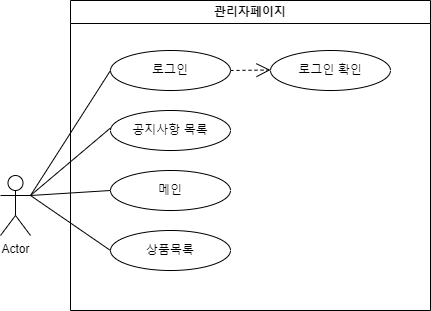

The diagram above was exported from draw.io. Its source (the exported page's mxGraphModel, read from the mxfile embedded in the PNG):
<mxGraphModel dx="1221" dy="745" grid="1" gridSize="10" guides="1" tooltips="1" connect="1" arrows="1" fold="1" page="1" pageScale="1" pageWidth="827" pageHeight="1169" math="0" shadow="0">
  <root>
    <mxCell id="0" />
    <mxCell id="1" parent="0" />
    <mxCell id="sZxDRNQJro5fTzlpbOL2-1" value="Actor" style="shape=umlActor;verticalLabelPosition=bottom;verticalAlign=top;html=1;outlineConnect=0;" parent="1" vertex="1">
      <mxGeometry x="50" y="405" width="30" height="60" as="geometry" />
    </mxCell>
    <mxCell id="sZxDRNQJro5fTzlpbOL2-3" value="관리자페이지" style="swimlane;whiteSpace=wrap;html=1;" parent="1" vertex="1">
      <mxGeometry x="120" y="230" width="360" height="310" as="geometry" />
    </mxCell>
    <mxCell id="sZxDRNQJro5fTzlpbOL2-4" value="로그인" style="ellipse;whiteSpace=wrap;html=1;" parent="sZxDRNQJro5fTzlpbOL2-3" vertex="1">
      <mxGeometry x="40" y="50" width="120" height="40" as="geometry" />
    </mxCell>
    <mxCell id="sZxDRNQJro5fTzlpbOL2-5" value="공지사항 목록" style="ellipse;whiteSpace=wrap;html=1;" parent="sZxDRNQJro5fTzlpbOL2-3" vertex="1">
      <mxGeometry x="40" y="110" width="120" height="40" as="geometry" />
    </mxCell>
    <mxCell id="sZxDRNQJro5fTzlpbOL2-6" value="메인" style="ellipse;whiteSpace=wrap;html=1;" parent="sZxDRNQJro5fTzlpbOL2-3" vertex="1">
      <mxGeometry x="40" y="170" width="120" height="40" as="geometry" />
    </mxCell>
    <mxCell id="sZxDRNQJro5fTzlpbOL2-9" value="상품목록" style="ellipse;whiteSpace=wrap;html=1;" parent="sZxDRNQJro5fTzlpbOL2-3" vertex="1">
      <mxGeometry x="40" y="230" width="120" height="40" as="geometry" />
    </mxCell>
    <mxCell id="sZxDRNQJro5fTzlpbOL2-11" value="" style="endArrow=none;html=1;rounded=0;entryX=0;entryY=0.5;entryDx=0;entryDy=0;fontStyle=1;exitX=1;exitY=0.3333333333333333;exitDx=0;exitDy=0;exitPerimeter=0;" parent="sZxDRNQJro5fTzlpbOL2-3" source="sZxDRNQJro5fTzlpbOL2-1" edge="1">
      <mxGeometry width="50" height="50" relative="1" as="geometry">
        <mxPoint x="-40" y="190" as="sourcePoint" />
        <mxPoint x="40" y="127.5" as="targetPoint" />
      </mxGeometry>
    </mxCell>
    <mxCell id="sZxDRNQJro5fTzlpbOL2-17" value="" style="endArrow=none;html=1;rounded=0;exitX=1;exitY=0.3333333333333333;exitDx=0;exitDy=0;exitPerimeter=0;" parent="sZxDRNQJro5fTzlpbOL2-3" source="sZxDRNQJro5fTzlpbOL2-1" edge="1">
      <mxGeometry width="50" height="50" relative="1" as="geometry">
        <mxPoint x="-10" y="300" as="sourcePoint" />
        <mxPoint x="40" y="250" as="targetPoint" />
      </mxGeometry>
    </mxCell>
    <mxCell id="sZxDRNQJro5fTzlpbOL2-21" value="로그인 확인" style="ellipse;whiteSpace=wrap;html=1;" parent="sZxDRNQJro5fTzlpbOL2-3" vertex="1">
      <mxGeometry x="200" y="50" width="120" height="40" as="geometry" />
    </mxCell>
    <mxCell id="sZxDRNQJro5fTzlpbOL2-22" value="" style="endArrow=open;endSize=12;dashed=1;html=1;rounded=0;" parent="sZxDRNQJro5fTzlpbOL2-3" edge="1">
      <mxGeometry width="160" relative="1" as="geometry">
        <mxPoint x="160" y="70" as="sourcePoint" />
        <mxPoint x="200" y="69.5" as="targetPoint" />
      </mxGeometry>
    </mxCell>
    <mxCell id="sZxDRNQJro5fTzlpbOL2-10" value="" style="endArrow=none;html=1;rounded=0;entryX=0;entryY=0.5;entryDx=0;entryDy=0;exitX=1;exitY=0.3333333333333333;exitDx=0;exitDy=0;exitPerimeter=0;" parent="1" source="sZxDRNQJro5fTzlpbOL2-1" target="sZxDRNQJro5fTzlpbOL2-4" edge="1">
      <mxGeometry width="50" height="50" relative="1" as="geometry">
        <mxPoint x="130" y="410" as="sourcePoint" />
        <mxPoint x="180" y="360" as="targetPoint" />
      </mxGeometry>
    </mxCell>
    <mxCell id="sZxDRNQJro5fTzlpbOL2-12" value="" style="endArrow=none;html=1;rounded=0;entryX=0;entryY=0.5;entryDx=0;entryDy=0;exitX=1;exitY=0.3333333333333333;exitDx=0;exitDy=0;exitPerimeter=0;" parent="1" source="sZxDRNQJro5fTzlpbOL2-1" edge="1">
      <mxGeometry width="50" height="50" relative="1" as="geometry">
        <mxPoint x="90" y="420" as="sourcePoint" />
        <mxPoint x="160" y="420" as="targetPoint" />
      </mxGeometry>
    </mxCell>
  </root>
</mxGraphModel>